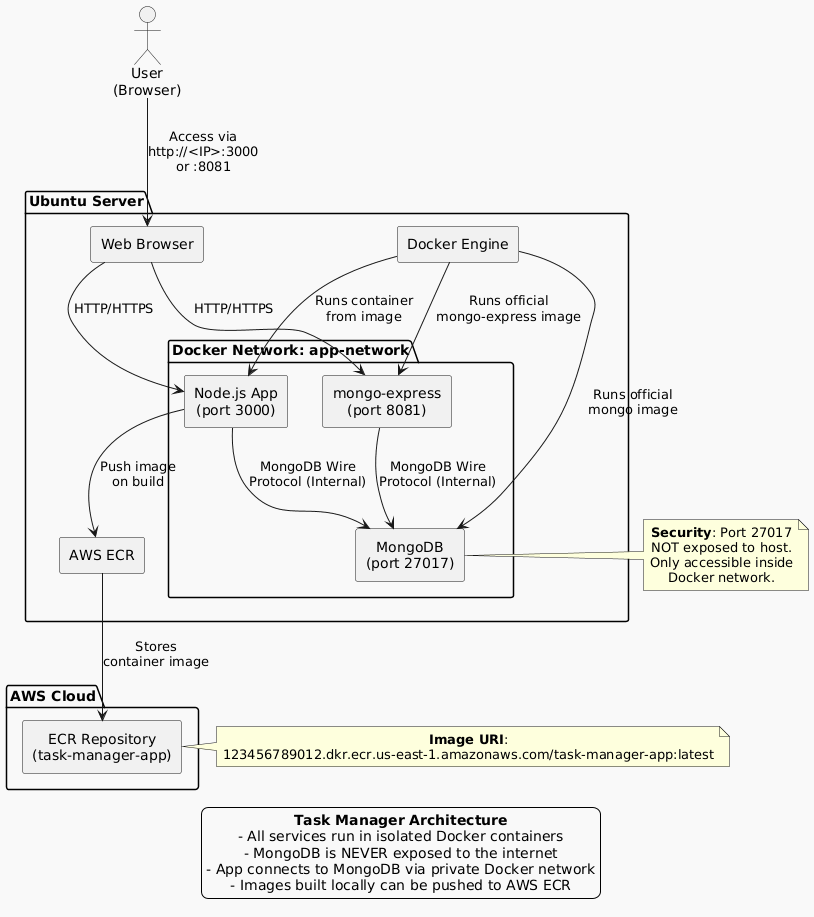

The diagram above was rendered by PlantUML. Its source (embedded in the PNG):
@startuml
skinparam componentStyle rectangle
skinparam defaultTextAlignment center
skinparam shadowing false
skinparam backgroundColor #f9f9f9

actor "User\n(Browser)" as User

package "Ubuntu Server" {
  [Web Browser] as Browser
  [Docker Engine] as Docker
  
  package "Docker Network: app-network" {
    [Node.js App\n(port 3000)] as App
    [MongoDB\n(port 27017)] as Mongo
    [mongo-express\n(port 8081)] as MongoExpress
  }
  
  [AWS ECR] as ECR
}

package "AWS Cloud" {
  [ECR Repository\n(task-manager-app)] as ECR_Repo
}

User --> Browser : Access via\nhttp://<IP>:3000\nor :8081
Browser --> App : HTTP/HTTPS
Browser --> MongoExpress : HTTP/HTTPS

App --> Mongo : MongoDB Wire\nProtocol (Internal)
MongoExpress --> Mongo : MongoDB Wire\nProtocol (Internal)

Docker --> App : Runs container\nfrom image
Docker --> Mongo : Runs official\nmongo image
Docker --> MongoExpress : Runs official\nmongo-express image

App --> ECR : Push image\non build
ECR --> ECR_Repo : Stores\ncontainer image

note right of Mongo
  **Security**: Port 27017
  NOT exposed to host.
  Only accessible inside
  Docker network.
end note

note left of ECR_Repo
  **Image URI**:
  123456789012.dkr.ecr.us-east-1.amazonaws.com/task-manager-app:latest
end note

legend
  <b>Task Manager Architecture</b>
  - All services run in isolated Docker containers
  - MongoDB is NEVER exposed to the internet
  - App connects to MongoDB via private Docker network
  - Images built locally can be pushed to AWS ECR
endlegend
@enduml